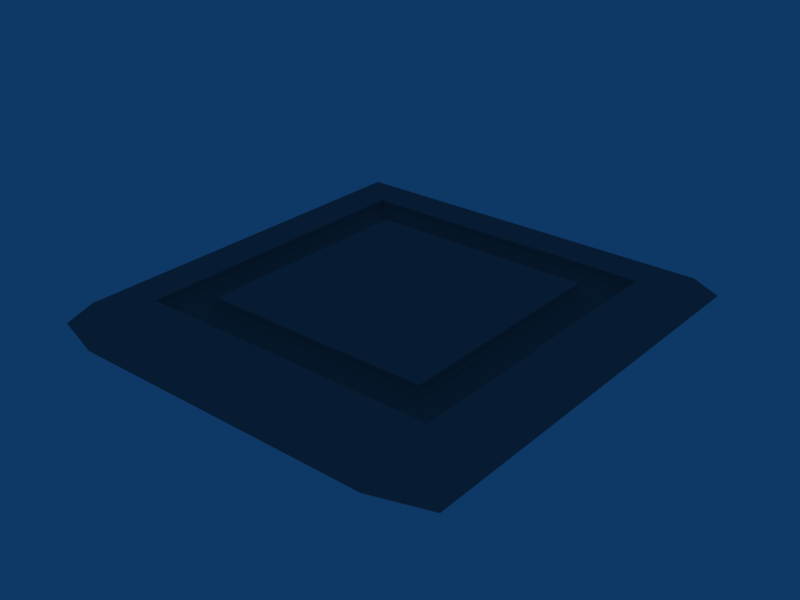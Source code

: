 # Source: untitled.blend  (saved by Blender 2.49.2; exported with 4.5.12 LTS)
import bpy
from mathutils import Matrix  # noqa: F401  (used for matrix-valued properties, if any)

bpy.ops.wm.read_factory_settings(use_empty=True)
scene = bpy.context.scene
scene.name = 'Scene'

# ---- collections
col_collection_1 = bpy.data.collections.new('Collection 1'); scene.collection.children.link(col_collection_1)

# ---- materials (node trees are filled in below, after node groups)
mat_initialshadinggroup = bpy.data.materials.new('initialShadingGroup')
mat_initialshadinggroup.alpha_threshold = 0.0
mat_initialshadinggroup.diffuse_color = (0.5, 0.5, 0.5, 1.0)
mat_initialshadinggroup.roughness = 0.5
mat_initialshadinggroup.line_color = (0.0, 0.0, 0.0, 1.0)

# ---- material node trees

# ---- world
world_world = bpy.data.worlds.new('World'); scene.world = world_world
world_world.color = (0.05656, 0.2208, 0.4)
world_world.use_sun_shadow = False
world_world.sun_shadow_jitter_overblur = 0.0
world_world.cycles.sampling_method = 'MANUAL'
world_world.cycles.sample_map_resolution = 256

# ---- meshes
me_board = bpy.data.meshes.new('Board')
me_board.from_pydata([(-7.309, -6.691, 0.04894), (-7.588, -6.412, 0.191), (-7.809, -6.191, 0.4122), (-7.951, -6.049, 0.691), (-8.0, -6.0, 1.0), (-6.0, -6.0, 1.0), (-6.049, -6.049, 0.691), (-6.191, -6.191, 0.4122), (-6.412, -6.412, 0.191), (-6.691, -6.691, 0.04894), (-7.0, -7.0, 0.0), (-7.309, 6.691, 0.04894), (-7.588, 6.412, 0.191), (-7.809, 6.191, 0.4122), (-7.951, 6.049, 0.691), (-8.0, 6.0, 1.0), (-6.0, 6.0, 1.0), (-6.049, 6.049, 0.691), (-6.191, 6.191, 0.4122), (-6.412, 6.412, 0.191), (-6.691, 6.691, 0.04894), (-7.0, 7.0, 0.0), (-6.691, -7.309, 0.04894), (-6.412, -7.588, 0.191), (-6.191, -7.809, 0.4122), (-6.049, -7.951, 0.691), (-6.0, -8.0, 1.0), (-8.0, -6.0, 1.0), (-8.0, -8.0, 1.0), (-7.951, -6.049, 0.691), (-7.951, -7.951, 0.691), (-7.809, -6.191, 0.4122), (-7.809, -7.809, 0.4122), (-7.588, -6.412, 0.191), (-7.588, -7.588, 0.191), (-7.309, -6.691, 0.04894), (-7.309, -7.309, 0.04894), (-7.0, -7.0, 0.0), (-7.0, -8.0, 1.0), (7.309, 6.691, 0.04894), (7.309, 7.309, 0.04894), (7.588, 7.588, 0.191), (7.588, 6.412, 0.191), (7.809, 7.809, 0.4122), (7.809, 6.191, 0.4122), (7.951, 7.951, 0.691), (7.951, 6.049, 0.691), (8.0, 8.0, 1.0), (8.0, 7.0, 1.0), (8.0, 6.0, 1.0), (6.0, 8.0, 1.0), (6.049, 7.951, 0.691), (6.191, 7.809, 0.4122), (6.412, 7.588, 0.191), (6.691, 7.309, 0.04894), (7.0, 7.0, 0.0), (-6.691, 7.309, 0.04894), (-6.412, 7.588, 0.191), (-6.191, 7.809, 0.4122), (-6.049, 7.951, 0.691), (-6.0, 8.0, 1.0), (-6.0, 6.0, 1.0), (-6.049, 6.049, 0.691), (-6.191, 6.191, 0.4122), (-6.412, 6.412, 0.191), (-6.691, 6.691, 0.04894), (-7.0, 7.0, 0.0), (6.691, 7.309, 0.04894), (6.412, 7.588, 0.191), (6.191, 7.809, 0.4122), (6.049, 7.951, 0.691), (6.0, 8.0, 1.0), (6.0, 6.0, 1.0), (6.049, 6.049, 0.691), (6.191, 6.191, 0.4122), (6.412, 6.412, 0.191), (6.691, 6.691, 0.04894), (7.0, 7.0, 0.0), (7.309, -7.309, 0.04894), (7.309, -6.691, 0.04894), (7.588, -6.412, 0.191), (7.588, -7.588, 0.191), (7.809, -6.191, 0.4122), (7.809, -7.809, 0.4122), (7.951, -6.049, 0.691), (7.951, -7.951, 0.691), (8.0, -6.0, 1.0), (8.0, -7.0, 1.0), (8.0, -8.0, 1.0), (6.0, -8.0, 1.0), (6.049, -7.951, 0.691), (6.191, -7.809, 0.4122), (6.412, -7.588, 0.191), (6.691, -7.309, 0.04894), (7.0, -7.0, 0.0), (7.0, -8.0, 1.0), (6.691, -6.691, 0.04894), (6.412, -6.412, 0.191), (6.191, -6.191, 0.4122), (6.049, -6.049, 0.691), (6.0, -6.0, 1.0), (8.0, -6.0, 1.0), (7.951, -6.049, 0.691), (7.809, -6.191, 0.4122), (7.588, -6.412, 0.191), (7.309, -6.691, 0.04894), (7.0, -7.0, 0.0), (6.691, 6.691, 0.04894), (6.412, 6.412, 0.191), (6.191, 6.191, 0.4122), (6.049, 6.049, 0.691), (6.0, 6.0, 1.0), (8.0, 6.0, 1.0), (7.951, 6.049, 0.691), (7.809, 6.191, 0.4122), (7.588, 6.412, 0.191), (7.309, 6.691, 0.04894), (7.0, 7.0, 0.0), (-6.691, -6.691, 0.04894), (-6.412, -6.412, 0.191), (-6.191, -6.191, 0.4122), (-6.049, -6.049, 0.691), (-6.0, -6.0, 1.0), (-6.0, -8.0, 1.0), (-6.049, -7.951, 0.691), (-6.191, -7.809, 0.4122), (-6.412, -7.588, 0.191), (-6.691, -7.309, 0.04894), (-7.0, -7.0, 0.0), (6.691, -6.691, 0.04894), (6.412, -6.412, 0.191), (6.191, -6.191, 0.4122), (6.049, -6.049, 0.691), (6.0, -6.0, 1.0), (6.0, -8.0, 1.0), (6.049, -7.951, 0.691), (6.191, -7.809, 0.4122), (6.412, -7.588, 0.191), (6.691, -7.309, 0.04894), (7.0, -7.0, 0.0), (-6.691, 7.309, 0.04894), (-6.412, 7.588, 0.191), (-6.191, 7.809, 0.4122), (-6.049, 7.951, 0.691), (-6.0, 8.0, 1.0), (-8.0, 8.0, 1.0), (-8.0, 6.0, 1.0), (-7.951, 7.951, 0.691), (-7.951, 6.049, 0.691), (-7.809, 7.809, 0.4122), (-7.809, 6.191, 0.4122), (-7.588, 7.588, 0.191), (-7.588, 6.412, 0.191), (-7.309, 7.309, 0.04894), (-7.309, 6.691, 0.04894), (-7.0, 7.0, 0.0), (-8.0, 8.0, 0.0), (8.0, 8.0, 0.0), (-8.0, 8.0, 1.0), (8.0, 8.0, 1.0), (-8.0, 10.0, 1.0), (8.0, 10.0, 1.0), (-8.0, 10.0, 0.0), (8.0, 10.0, 0.0), (-10.0, -10.0, 0.0), (-8.0, -10.0, 0.0), (-10.0, -10.0, 1.0), (-8.0, -10.0, 1.0), (-10.0, 10.0, 1.0), (-8.0, 10.0, 1.0), (-10.0, 10.0, 0.0), (-8.0, 10.0, 0.0), (-8.0, -10.0, 0.0), (8.0, -10.0, 0.0), (-8.0, -10.0, 1.0), (8.0, -10.0, 1.0), (-8.0, -8.0, 1.0), (8.0, -8.0, 1.0), (-8.0, -8.0, 0.0), (8.0, -8.0, 0.0), (8.0, -10.0, 0.0), (10.0, -10.0, 0.0), (8.0, -10.0, 1.0), (10.0, -10.0, 1.0), (8.0, 10.0, 1.0), (10.0, 10.0, 1.0), (8.0, 10.0, 0.0), (10.0, 10.0, 0.0), (-8.0, 11.82, 0.0), (8.0, 11.82, 0.0), (8.0, 11.82, 0.0), (-8.0, 11.82, 0.0), (-10.91, -10.91, 0.0), (-8.0, -11.82, 0.0), (-8.0, -11.82, 0.0), (-10.91, -10.91, 0.0), (-10.91, 10.91, 0.0), (-8.0, 11.82, 0.0), (-8.0, 11.82, 0.0), (-10.91, 10.91, 0.0), (-8.0, -11.82, 0.0), (8.0, -11.82, 0.0), (8.0, -11.82, 0.0), (-8.0, -11.82, 0.0), (8.0, -11.82, 0.0), (10.91, -10.91, 0.0), (10.91, -10.91, 0.0), (8.0, -11.82, 0.0), (8.0, 11.82, 0.0), (10.91, 10.91, 0.0), (10.91, 10.91, 0.0), (8.0, 11.82, 0.0), (-6.0, -6.0, 1.0), (6.0, -6.0, 1.0)], [], [(0, 11, 12, 1), (1, 12, 13, 2), (2, 13, 14, 3), (3, 14, 15, 4), (5, 16, 17, 6), (6, 17, 18, 7), (7, 18, 19, 8), (8, 19, 20, 9), (9, 20, 21, 10), (11, 0, 10, 21), (29, 27, 28, 30), (30, 32, 31, 29), (32, 34, 33, 31), (34, 36, 35, 33), (37, 35, 36), (24, 32, 30, 25), (23, 34, 32, 24), (34, 23, 22, 36), (36, 22, 37), (39, 42, 41, 40), (42, 44, 43, 41), (44, 46, 45, 43), (40, 55, 39), (47, 50, 51, 45), (52, 43, 45, 51), (53, 41, 43, 52), (40, 54, 55), (54, 40, 41, 53), (56, 67, 68, 57), (57, 68, 69, 58), (58, 69, 70, 59), (59, 70, 71, 60), (61, 72, 73, 62), (62, 73, 74, 63), (63, 74, 75, 64), (64, 75, 76, 65), (65, 76, 77, 66), (66, 77, 67, 56), (78, 81, 80, 79), (81, 83, 82, 80), (83, 85, 84, 82), (79, 94, 78), (83, 91, 90, 85), (81, 92, 91, 83), (92, 81, 78, 93), (93, 78, 94), (96, 107, 108, 97), (97, 108, 109, 98), (98, 109, 110, 99), (99, 110, 111, 100), (101, 112, 113, 102), (102, 113, 114, 103), (103, 114, 115, 104), (104, 115, 116, 105), (105, 116, 117, 106), (106, 117, 107, 96), (118, 129, 130, 119), (119, 130, 131, 120), (120, 131, 132, 121), (121, 132, 133, 122), (123, 134, 135, 124), (124, 135, 136, 125), (125, 136, 137, 126), (126, 137, 138, 127), (127, 138, 139, 128), (128, 139, 129, 118), (147, 145, 146, 148), (148, 150, 149, 147), (150, 152, 151, 149), (152, 154, 153, 151), (155, 153, 154), (144, 145, 147, 143), (149, 142, 143, 147), (151, 141, 142, 149), (140, 153, 155), (153, 140, 141, 151), (156, 157, 159, 158), (158, 159, 161, 160), (188, 189, 190, 191), (162, 163, 157, 156), (157, 163, 161, 159), (162, 156, 158, 160), (192, 193, 194, 195), (166, 167, 169, 168), (196, 197, 198, 199), (170, 171, 165, 164), (165, 171, 169, 167), (199, 192, 195, 196), (200, 201, 202, 203), (174, 175, 177, 176), (176, 177, 179, 178), (178, 179, 173, 172), (173, 179, 177, 175), (178, 172, 174, 176), (204, 205, 206, 207), (182, 183, 185, 184), (208, 209, 210, 211), (186, 187, 181, 180), (205, 210, 209, 206), (186, 180, 182, 184), (160, 161, 189, 188), (161, 163, 190, 189), (163, 162, 191, 190), (162, 160, 188, 191), (164, 165, 193, 192), (165, 167, 194, 193), (167, 166, 195, 194), (168, 169, 197, 196), (169, 171, 198, 197), (171, 170, 199, 198), (170, 164, 192, 199), (166, 168, 196, 195), (172, 173, 201, 200), (173, 175, 202, 201), (175, 174, 203, 202), (174, 172, 200, 203), (180, 181, 205, 204), (183, 182, 207, 206), (182, 180, 204, 207), (184, 185, 209, 208), (187, 186, 211, 210), (186, 184, 208, 211), (181, 187, 210, 205), (185, 183, 206, 209), (72, 61, 212, 213), (90, 89, 95), (90, 95, 88), (90, 88, 85), (85, 88, 87), (85, 87, 86), (85, 86, 84), (46, 49, 48), (46, 48, 47), (46, 47, 45), (30, 28, 38), (30, 38, 26), (30, 26, 25)])
_uv = me_board.uv_layers.new(name='UVTex')
_uv.uv.foreach_set('vector', [0.375, 0.3125, 0.375, 0.6884, 0.3875, 0.6884, 0.3875, 0.3125, 0.3875, 0.3125, 0.3875, 0.6884, 0.4, 0.6884, 0.4, 0.3125, 0.4, 0.3125, 0.4, 0.6884, 0.4125, 0.6884, 0.4125, 0.3125, 0.4125, 0.3125, 0.4125, 0.6884, 0.425, 0.6884, 0.425, 0.3125, 0.55, 0.3125, 0.55, 0.6884, 0.5625, 0.6884, 0.5625, 0.3125, 0.5625, 0.3125, 0.5625, 0.6884, 0.575, 0.6884, 0.575, 0.3125, 0.575, 0.3125, 0.575, 0.6884, 0.5875, 0.6884, 0.5875, 0.3125, 0.5875, 0.3125, 0.5875, 0.6884, 0.6, 0.6884, 0.6, 0.3125, 0.6, 0.3125, 0.6, 0.6884, 0.6125, 0.6884, 0.6125, 0.3125, 0.625, 0.6884, 0.625, 0.3125, 0.6125, 0.3125, 0.6125, 0.6884, 0.4125, 0.3583, 0.425, 0.3595, 0.425, 0.3125, 0.4125, 0.3137, 0.4125, 0.3137, 0.4, 0.317, 0.4, 0.355, 0.4125, 0.3583, 0.4, 0.317, 0.3875, 0.3222, 0.3875, 0.3498, 0.4, 0.355, 0.3875, 0.3222, 0.375, 0.3287, 0.375, 0.3433, 0.3875, 0.3498, 0.6125, 0.336, 0.625, 0.3433, 0.625, 0.3287, 0.575, 0.684, 0.575, 0.6459, 0.5625, 0.6426, 0.5625, 0.6873, 0.5875, 0.6788, 0.5875, 0.6511, 0.575, 0.6459, 0.575, 0.684, 0.5875, 0.6511, 0.5875, 0.6788, 0.6, 0.6722, 0.6, 0.6577, 0.6, 0.6577, 0.6, 0.6722, 0.6125, 0.6649, 0.6, 0.3287, 0.5875, 0.3222, 0.5875, 0.3498, 0.6, 0.3433, 0.5875, 0.3222, 0.575, 0.317, 0.575, 0.355, 0.5875, 0.3498, 0.575, 0.317, 0.5625, 0.3137, 0.5625, 0.3583, 0.575, 0.355, 0.6, 0.3433, 0.6125, 0.336, 0.6, 0.3287, 0.425, 0.6884, 0.425, 0.6414, 0.4125, 0.6426, 0.4125, 0.6873, 0.4, 0.6459, 0.4, 0.684, 0.4125, 0.6873, 0.4125, 0.6426, 0.3875, 0.6511, 0.3875, 0.6788, 0.4, 0.684, 0.4, 0.6459, 0.625, 0.6722, 0.625, 0.6577, 0.6125, 0.6649, 0.375, 0.6577, 0.375, 0.6722, 0.3875, 0.6788, 0.3875, 0.6511, 0.375, 0.3125, 0.375, 0.6884, 0.3875, 0.6884, 0.3875, 0.3125, 0.3875, 0.3125, 0.3875, 0.6884, 0.4, 0.6884, 0.4, 0.3125, 0.4, 0.3125, 0.4, 0.6884, 0.4125, 0.6884, 0.4125, 0.3125, 0.4125, 0.3125, 0.4125, 0.6884, 0.425, 0.6884, 0.425, 0.3125, 0.55, 0.3125, 0.55, 0.6884, 0.5625, 0.6884, 0.5625, 0.3125, 0.5625, 0.3125, 0.5625, 0.6884, 0.575, 0.6884, 0.575, 0.3125, 0.575, 0.3125, 0.575, 0.6884, 0.5875, 0.6884, 0.5875, 0.3125, 0.5875, 0.3125, 0.5875, 0.6884, 0.6, 0.6884, 0.6, 0.3125, 0.6, 0.3125, 0.6, 0.6884, 0.6125, 0.6884, 0.6125, 0.3125, 0.6125, 0.3125, 0.6125, 0.6884, 0.625, 0.6884, 0.625, 0.3125, 0.6, 0.3287, 0.5875, 0.3222, 0.5875, 0.3498, 0.6, 0.3433, 0.5875, 0.3222, 0.575, 0.317, 0.575, 0.355, 0.5875, 0.3498, 0.575, 0.317, 0.5625, 0.3137, 0.5625, 0.3583, 0.575, 0.355, 0.6, 0.3433, 0.6125, 0.336, 0.6, 0.3287, 0.575, 0.684, 0.575, 0.6459, 0.5625, 0.6426, 0.5625, 0.6873, 0.5875, 0.6788, 0.5875, 0.6511, 0.575, 0.6459, 0.575, 0.684, 0.5875, 0.6511, 0.5875, 0.6788, 0.6, 0.6722, 0.6, 0.6577, 0.6, 0.6577, 0.6, 0.6722, 0.6125, 0.6649, 0.375, 0.3125, 0.375, 0.6884, 0.3875, 0.6884, 0.3875, 0.3125, 0.3875, 0.3125, 0.3875, 0.6884, 0.4, 0.6884, 0.4, 0.3125, 0.4, 0.3125, 0.4, 0.6884, 0.4125, 0.6884, 0.4125, 0.3125, 0.4125, 0.3125, 0.4125, 0.6884, 0.425, 0.6884, 0.425, 0.3125, 0.55, 0.3125, 0.55, 0.6884, 0.5625, 0.6884, 0.5625, 0.3125, 0.5625, 0.3125, 0.5625, 0.6884, 0.575, 0.6884, 0.575, 0.3125, 0.575, 0.3125, 0.575, 0.6884, 0.5875, 0.6884, 0.5875, 0.3125, 0.5875, 0.3125, 0.5875, 0.6884, 0.6, 0.6884, 0.6, 0.3125, 0.6, 0.3125, 0.6, 0.6884, 0.6125, 0.6884, 0.6125, 0.3125, 0.6125, 0.3125, 0.6125, 0.6884, 0.625, 0.6884, 0.625, 0.3125, 0.375, 0.3125, 0.375, 0.6884, 0.3875, 0.6884, 0.3875, 0.3125, 0.3875, 0.3125, 0.3875, 0.6884, 0.4, 0.6884, 0.4, 0.3125, 0.4, 0.3125, 0.4, 0.6884, 0.4125, 0.6884, 0.4125, 0.3125, 0.4125, 0.3125, 0.4125, 0.6884, 0.425, 0.6884, 0.425, 0.3125, 0.55, 0.3125, 0.55, 0.6884, 0.5625, 0.6884, 0.5625, 0.3125, 0.5625, 0.3125, 0.5625, 0.6884, 0.575, 0.6884, 0.575, 0.3125, 0.575, 0.3125, 0.575, 0.6884, 0.5875, 0.6884, 0.5875, 0.3125, 0.5875, 0.3125, 0.5875, 0.6884, 0.6, 0.6884, 0.6, 0.3125, 0.6, 0.3125, 0.6, 0.6884, 0.6125, 0.6884, 0.6125, 0.3125, 0.6125, 0.3125, 0.6125, 0.6884, 0.625, 0.6884, 0.625, 0.3125, 0.4125, 0.3583, 0.425, 0.3595, 0.425, 0.3125, 0.4125, 0.3137, 0.4125, 0.3137, 0.4, 0.317, 0.4, 0.355, 0.4125, 0.3583, 0.4, 0.317, 0.3875, 0.3222, 0.3875, 0.3498, 0.4, 0.355, 0.3875, 0.3222, 0.375, 0.3287, 0.375, 0.3433, 0.3875, 0.3498, 0.6125, 0.336, 0.625, 0.3433, 0.625, 0.3287, 0.425, 0.6884, 0.425, 0.6414, 0.4125, 0.6426, 0.4125, 0.6873, 0.4, 0.6459, 0.4, 0.684, 0.4125, 0.6873, 0.4125, 0.6426, 0.3875, 0.6511, 0.3875, 0.6788, 0.4, 0.684, 0.4, 0.6459, 0.625, 0.6722, 0.625, 0.6577, 0.6125, 0.6649, 0.375, 0.6577, 0.375, 0.6722, 0.3875, 0.6788, 0.3875, 0.6511, 0.375, 0.0, 0.625, 0.0, 0.625, 0.25, 0.375, 0.25, 0.375, 0.25, 0.625, 0.25, 0.625, 0.5, 0.375, 0.5, 0.375, 0.5, 0.625, 0.5, 0.625, 0.75, 0.375, 0.75, 0.375, 0.75, 0.625, 0.75, 0.625, 1.0, 0.375, 1.0, 0.625, 0.0, 0.875, 0.0, 0.875, 0.25, 0.625, 0.25, 0.125, 0.0, 0.375, 0.0, 0.375, 0.25, 0.125, 0.25, 0.375, 0.0, 0.625, 0.0, 0.625, 0.25, 0.375, 0.25, 0.375, 0.25, 0.625, 0.25, 0.625, 0.5, 0.375, 0.5, 0.375, 0.5, 0.625, 0.5, 0.625, 0.75, 0.375, 0.75, 0.375, 0.75, 0.625, 0.75, 0.625, 1.0, 0.375, 1.0, 0.625, 0.0, 0.875, 0.0, 0.875, 0.25, 0.625, 0.25, 0.125, 0.0, 0.375, 0.0, 0.375, 0.25, 0.125, 0.25, 0.375, 0.0, 0.625, 0.0, 0.625, 0.25, 0.375, 0.25, 0.375, 0.25, 0.625, 0.25, 0.625, 0.5, 0.375, 0.5, 0.375, 0.5, 0.625, 0.5, 0.625, 0.75, 0.375, 0.75, 0.375, 0.75, 0.625, 0.75, 0.625, 1.0, 0.375, 1.0, 0.625, 0.0, 0.875, 0.0, 0.875, 0.25, 0.625, 0.25, 0.125, 0.0, 0.375, 0.0, 0.375, 0.25, 0.125, 0.25, 0.375, 0.0, 0.625, 0.0, 0.625, 0.25, 0.375, 0.25, 0.375, 0.25, 0.625, 0.25, 0.625, 0.5, 0.375, 0.5, 0.375, 0.5, 0.625, 0.5, 0.625, 0.75, 0.375, 0.75, 0.375, 0.75, 0.625, 0.75, 0.625, 1.0, 0.375, 1.0, 0.625, 0.0, 0.875, 0.0, 0.875, 0.25, 0.625, 0.25, 0.125, 0.0, 0.375, 0.0, 0.375, 0.25, 0.125, 0.25, 0.375, 0.5, 0.625, 0.5, 0.625, 0.5, 0.375, 0.5, 0.625, 0.5, 0.625, 0.75, 0.625, 0.75, 0.625, 0.5, 0.625, 0.75, 0.375, 0.75, 0.375, 0.75, 0.625, 0.75, 0.375, 0.75, 0.375, 0.5, 0.375, 0.5, 0.375, 0.75, 0.375, 0.0, 0.625, 0.0, 0.625, 0.0, 0.375, 0.0, 0.625, 0.0, 0.625, 0.25, 0.625, 0.25, 0.625, 0.0, 0.625, 0.25, 0.375, 0.25, 0.375, 0.25, 0.625, 0.25, 0.375, 0.5, 0.625, 0.5, 0.625, 0.5, 0.375, 0.5, 0.625, 0.5, 0.625, 0.75, 0.625, 0.75, 0.625, 0.5, 0.625, 0.75, 0.375, 0.75, 0.375, 0.75, 0.625, 0.75, 0.125, 0.0, 0.375, 0.0, 0.375, 0.0, 0.125, 0.0, 0.375, 0.25, 0.125, 0.25, 0.125, 0.25, 0.375, 0.25, 0.375, 0.0, 0.625, 0.0, 0.625, 0.0, 0.375, 0.0, 0.625, 0.0, 0.625, 0.25, 0.625, 0.25, 0.625, 0.0, 0.625, 0.25, 0.375, 0.25, 0.375, 0.25, 0.625, 0.25, 0.375, 0.25, 0.375, 0.0, 0.375, 0.0, 0.375, 0.25, 0.375, 0.0, 0.625, 0.0, 0.625, 0.0, 0.375, 0.0, 0.625, 0.25, 0.375, 0.25, 0.375, 0.25, 0.625, 0.25, 0.375, 0.25, 0.375, 0.0, 0.375, 0.0, 0.375, 0.25, 0.375, 0.5, 0.625, 0.5, 0.625, 0.5, 0.375, 0.5, 0.625, 0.75, 0.375, 0.75, 0.375, 0.75, 0.625, 0.75, 0.375, 0.75, 0.375, 0.5, 0.375, 0.5, 0.375, 0.75, 0.625, 0.0, 0.875, 0.0, 0.875, 0.0, 0.625, 0.0, 0.875, 0.25, 0.625, 0.25, 0.625, 0.25, 0.875, 0.25, 0.55, 0.3125, 0.55, 0.6884, 0.5625, 0.6884, 0.5625, 0.3125, 0.5625, 0.6426, 0.55, 0.6414, 0.55, 0.6649, 0.5625, 0.6426, 0.55, 0.6649, 0.55, 0.6884, 0.5625, 0.6426, 0.55, 0.6884, 0.5625, 0.6873, 0.5625, 0.3137, 0.55, 0.3125, 0.55, 0.336, 0.5625, 0.3137, 0.55, 0.336, 0.55, 0.3595, 0.5625, 0.3137, 0.55, 0.3595, 0.5625, 0.3583, 0.5625, 0.3137, 0.55, 0.3125, 0.55, 0.336, 0.5625, 0.3137, 0.55, 0.336, 0.55, 0.3595, 0.5625, 0.3137, 0.55, 0.3595, 0.5625, 0.3583, 0.5625, 0.6426, 0.55, 0.6414, 0.55, 0.6649, 0.5625, 0.6426, 0.55, 0.6649, 0.55, 0.6884, 0.5625, 0.6426, 0.55, 0.6884, 0.5625, 0.6873])
me_board.materials.append(mat_initialshadinggroup)
me_board.materials.append(None)
me_board.use_remesh_preserve_volume = False
me_board.use_remesh_preserve_attributes = False
me_board.use_mirror_vertex_groups = False
me_board.update()

# ---- objects
ob_board = bpy.data.objects.new('Board', me_board)

# ---- transforms, parenting, visibility, modifiers, constraints
ob_board.location = (0.0, 0.0, 0.0)
ob_board.scale = (0.1, 0.1, 0.1)
ob_board.lock_rotations_4d = False
ob_board.empty_display_type = 'ARROWS'
ob_board.lineart.crease_threshold = 0.0
_vg = ob_board.vertex_groups.new(name='default')
_vg = ob_board.vertex_groups.new(name='polySurface11')
_vg = ob_board.vertex_groups.new(name='polySurface17')
_vg = ob_board.vertex_groups.new(name='polySurface18')

# ---- collection membership
col_collection_1.objects.link(ob_board)

# ---- scene / render settings (as saved in the file)
scene.frame_start = 1; scene.frame_end = 250; scene.frame_set(1)
scene.render.engine = 'BLENDER_EEVEE_NEXT'
scene.render.image_settings.file_format = 'JPEG'
scene.render.image_settings.color_mode = 'RGB'
scene.render.image_settings.compression = 90
scene.render.resolution_x = 800
scene.render.resolution_y = 600
scene.render.pixel_aspect_x = 100.0
scene.render.pixel_aspect_y = 100.0
scene.render.fps = 25
scene.render.dither_intensity = 0.0
scene.render.use_compositing = False
scene.render.use_sequencer = False
scene.render.bake_margin = 2
scene.render.bake_bias = 0.0
scene.render.use_stamp_time = False
scene.render.use_stamp_date = False
scene.render.use_stamp_frame = False
scene.render.use_stamp_camera = False
scene.render.use_stamp_scene = False
scene.render.use_stamp_filename = False
scene.render.use_stamp_render_time = False
scene.render.stamp_font_size = 0
scene.cycles.use_denoising = False
scene.cycles.samples = 10
scene.cycles.sampling_pattern = 'TABULATED_SOBOL'
scene.cycles.light_sampling_threshold = 0.0
scene.cycles.use_adaptive_sampling = False
scene.cycles.use_light_tree = False
scene.cycles.blur_glossy = 0.0
scene.cycles.volume_bounces = 1
scene.cycles.pixel_filter_type = 'GAUSSIAN'
scene.cycles.sample_clamp_indirect = 0.0
scene.view_settings.view_transform = 'Raw'
bpy.context.view_layer.update()

# ---- added for rendering (the .blend has no active camera): camera
cam_auto = bpy.data.cameras.new('AutoCamera')
cam_auto.lens = 50.0
cam_auto.sensor_width = 36.0
cam_auto.clip_end = 1000.0
ob_auto_camera = bpy.data.objects.new('AutoCamera', cam_auto)
scene.collection.objects.link(ob_auto_camera)
ob_auto_camera.location = (2.9789, -3.57468, 2.43312)
ob_auto_camera.rotation_euler = (1.09748, -7.21219e-08, 0.694738)
scene.camera = ob_auto_camera
bpy.context.view_layer.update()
